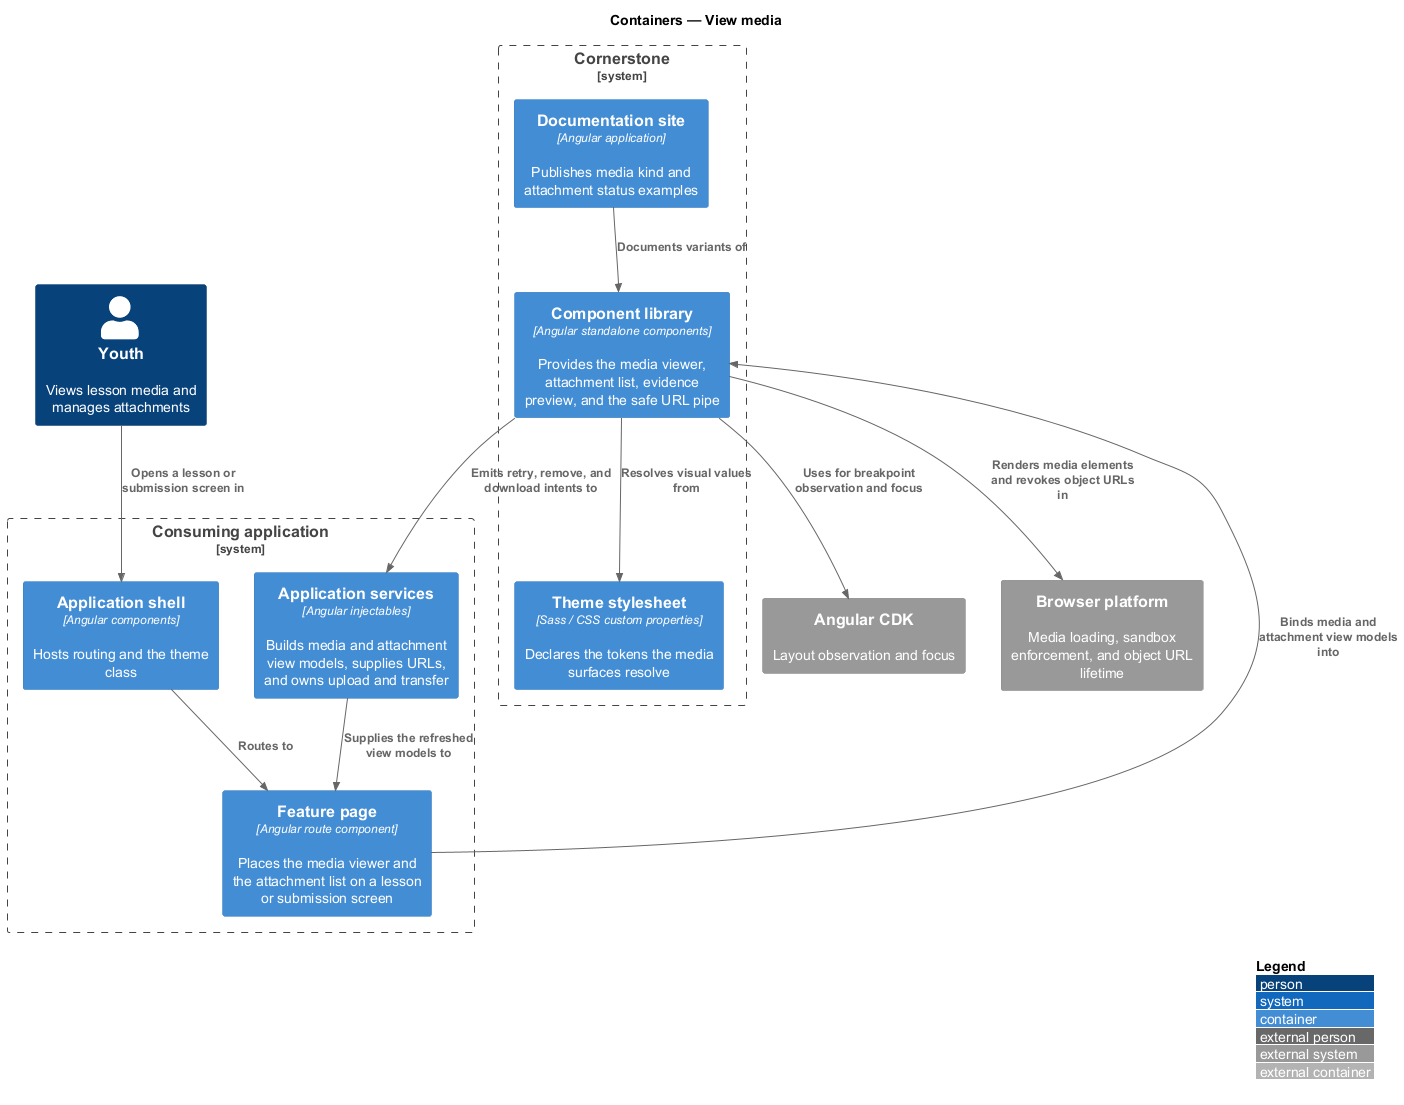

The diagram above was rendered by PlantUML. Its source (embedded in the PNG):
@startuml
!include <C4/C4_Container>
LAYOUT_WITH_LEGEND()
title Containers — View media

Person(youth, "Youth", "Views lesson media and manages attachments")

System_Boundary(cornerstone, "Cornerstone") {
  Container(lib, "Component library", "Angular standalone components", "Provides the media viewer, attachment list, evidence preview, and the safe URL pipe")
  Container(theme, "Theme stylesheet", "Sass / CSS custom properties", "Declares the tokens the media surfaces resolve")
  Container(docs, "Documentation site", "Angular application", "Publishes media kind and attachment status examples")
}

System_Boundary(app, "Consuming application") {
  Container(shell, "Application shell", "Angular components", "Hosts routing and the theme class")
  Container(page, "Feature page", "Angular route component", "Places the media viewer and the attachment list on a lesson or submission screen")
  Container(services, "Application services", "Angular injectables", "Builds media and attachment view models, supplies URLs, and owns upload and transfer")
}

System_Ext(cdk, "Angular CDK", "Layout observation and focus")
System_Ext(browser, "Browser platform", "Media loading, sandbox enforcement, and object URL lifetime")

Rel(youth, shell, "Opens a lesson or submission screen in")
Rel(shell, page, "Routes to")
Rel(page, lib, "Binds media and attachment view models into")
Rel(lib, services, "Emits retry, remove, and download intents to")
Rel(services, page, "Supplies the refreshed view models to")
Rel(lib, theme, "Resolves visual values from")
Rel(lib, cdk, "Uses for breakpoint observation and focus")
Rel(lib, browser, "Renders media elements and revokes object URLs in")
Rel(docs, lib, "Documents variants of")
@enduml